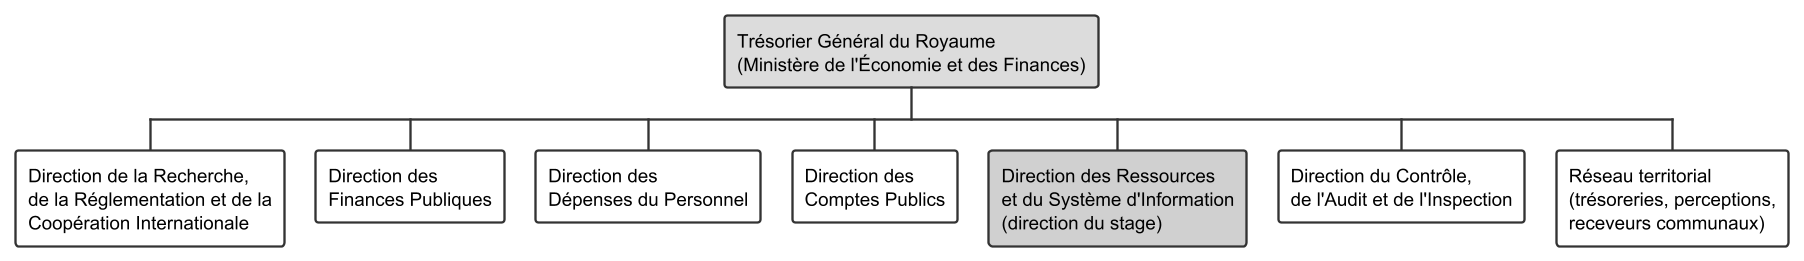

The diagram above was rendered by PlantUML. Its source (embedded in the PNG):
@startwbs organigramme
' Organigramme (macro) de la Trésorerie Générale du Royaume
skinparam dpi 150
<style>
wbsDiagram {
  node {
    BackgroundColor #FFFFFF
    LineColor #333333
    FontColor #000000
    FontName SansSerif
    RoundCorner 4
    Padding 8
    Margin 7
  }
  arrow { LineColor #333333 }
  :depth(0) { BackgroundColor #DCDCDC }
}
</style>
* Trésorier Général du Royaume\n(Ministère de l'Économie et des Finances)
** Direction de la Recherche,\nde la Réglementation et de la\nCoopération Internationale
** Direction des\nFinances Publiques
** Direction des\nDépenses du Personnel
** Direction des\nComptes Publics
**[#D0D0D0] Direction des Ressources\net du Système d'Information\n(direction du stage)
** Direction du Contrôle,\nde l'Audit et de l'Inspection
** Réseau territorial\n(trésoreries, perceptions,\nreceveurs communaux)
@endwbs